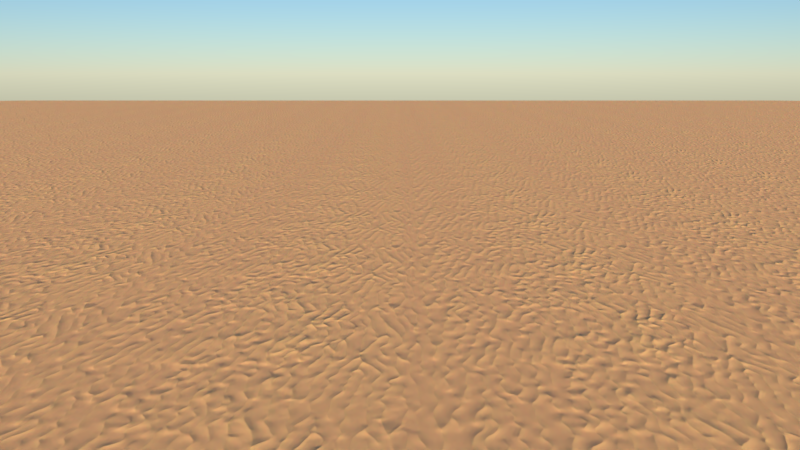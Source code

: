 # Source: sky_scene.blend  (saved by Blender 3.0.42; exported with 4.5.12 LTS)
import bpy
from mathutils import Matrix  # noqa: F401  (used for matrix-valued properties, if any)

bpy.ops.wm.read_factory_settings(use_empty=True)
scene = bpy.context.scene
scene.name = 'Scene'

# ---- collections
col_desert = bpy.data.collections.new('desert'); scene.collection.children.link(col_desert)

# ---- images (referenced by path relative to the original .blend; pixels are not part of the script)
import os
ASSET_DIR = os.environ.get("B2B_ASSET_DIR", "")  # directory of the original .blend (textures are referenced by path, not embedded)
HERE = os.path.dirname(os.path.abspath(__file__))  # packed textures are extracted next to this script under _unpacked/

def load_image(name, relpath, width, height, colorspace="sRGB"):
    """Load a texture the original file referenced (path relative to the .blend, or extracted next to this script)."""
    p = next((c for c in (os.path.join(HERE, relpath), os.path.join(ASSET_DIR, relpath)) if relpath and os.path.exists(c)), "")
    if p:
        img = bpy.data.images.load(p, check_existing=True)
        img.name = name
    else:  # same state as the original file: an image datablock whose file is absent (Cycles renders it pink)
        img = bpy.data.images.new(name, width, height)
        img.source = "FILE"
        img.filepath = "//" + (relpath or name)
    img.colorspace_settings.name = colorspace
    return img
img_sand_jpg = load_image('sand.jpg', '_unpacked/sand.946ae81d.jpg', 1024, 1024, 'sRGB')

# ---- materials (node trees are filled in below, after node groups)
mat_sand = bpy.data.materials.new('sand')
mat_sand.displacement_method = 'BOTH'
mat_sand.alpha_threshold = 0.0
mat_sand.roughness = 0.5

# ---- node groups
ng_vector_scale = bpy.data.node_groups.new('vector scale', 'ShaderNodeTree')
_s = ng_vector_scale.interface.new_socket(name='Vector', in_out='OUTPUT', socket_type='NodeSocketVector')
_s.min_value = 0.0
_s.max_value = 0.0
_s = ng_vector_scale.interface.new_socket(name='Vector', in_out='INPUT', socket_type='NodeSocketVector')
_s.min_value = -1e+04
_s.max_value = 1e+04
_s = ng_vector_scale.interface.new_socket(name='Value', in_out='INPUT', socket_type='NodeSocketFloat')
_s.default_value = 0.5
_s.min_value = -1e+04
_s.max_value = 1e+04
_N = ng_vector_scale.nodes; _L = ng_vector_scale.links
n0 = _N.new('ShaderNodeSeparateXYZ'); n0.name = 'Separate XYZ'; n0.location = (-249, -55)
n1 = _N.new('ShaderNodeMath'); n1.name = 'Math.005'; n1.location = (-246, 132)
n1.operation = 'DIVIDE'
n1.inputs[0].default_value = 1.0
n1.inputs[2].default_value = 0.0
n2 = _N.new('ShaderNodeMath'); n2.name = 'Math.002'; n2.location = (86, 138)
n2.operation = 'MULTIPLY'
n2.inputs[2].default_value = 0.0
n3 = _N.new('ShaderNodeMath'); n3.name = 'Math.003'; n3.location = (95, 16)
n3.operation = 'MULTIPLY'
n3.inputs[2].default_value = 0.0
n4 = _N.new('ShaderNodeMath'); n4.name = 'Math.004'; n4.location = (99, -138)
n4.operation = 'MULTIPLY'
n4.inputs[2].default_value = 0.0
n5 = _N.new('ShaderNodeCombineXYZ'); n5.name = 'Combine XYZ'; n5.location = (249, -32)
n6 = _N.new('NodeGroupInput'); n6.name = 'Group Input'; n6.location = (-449, 0)
n7 = _N.new('NodeGroupOutput'); n7.name = 'Group Output'; n7.location = (449, 0)
_L.new(n5.outputs[0], n7.inputs[0])
_L.new(n6.outputs[0], n0.inputs[0])
_L.new(n0.outputs[0], n2.inputs[0])
_L.new(n0.outputs[1], n3.inputs[0])
_L.new(n0.outputs[2], n4.inputs[0])
_L.new(n2.outputs[0], n5.inputs[0])
_L.new(n3.outputs[0], n5.inputs[1])
_L.new(n4.outputs[0], n5.inputs[2])
_L.new(n1.outputs[0], n2.inputs[1])
_L.new(n1.outputs[0], n3.inputs[1])
_L.new(n1.outputs[0], n4.inputs[1])
_L.new(n6.outputs[1], n1.inputs[1])
n7.is_active_output = True

# ---- material node trees
mat_sand.use_nodes = True; mat_sand.node_tree.nodes.clear()
_N = mat_sand.node_tree.nodes; _L = mat_sand.node_tree.links
n0 = _N.new('ShaderNodeOutputMaterial'); n0.name = 'Material Output'; n0.location = (1130, 300)
n1 = _N.new('ShaderNodeBsdfPrincipled'); n1.name = 'Principled BSDF'; n1.location = (880, 317)
n1.width = 150
n1.subsurface_method = 'BURLEY'
n1.inputs[3].default_value = 1.45
n1.inputs[9].default_value = (1.0, 1.0, 1.0)
n1.inputs[27].default_value = (0.0, 0.0, 0.0, 1.0)
n1.inputs[28].default_value = 1.0
n2 = _N.new('ShaderNodeTexVoronoi'); n2.name = 'Voronoi Texture'; n2.location = (-469, 274)
n2.inputs[2].default_value = 2000.0
n3 = _N.new('ShaderNodeMath'); n3.name = 'Math.001'; n3.location = (-239, 175)
n3.operation = 'MULTIPLY'
n3.inputs[1].default_value = 0.1
n3.inputs[2].default_value = 0.0
n4 = _N.new('ShaderNodeValToRGB'); n4.name = 'ColorRamp'; n4.location = (105, 323)
while len(n4.color_ramp.elements) > 1: n4.color_ramp.elements.remove(n4.color_ramp.elements[-1])
n4.color_ramp.elements[0].position = 0.06364; n4.color_ramp.elements[0].color = (0.801, 0.4896, 0.2977, 1.0)
_e = n4.color_ramp.elements.new(1.0); _e.color = (0.9041, 0.6356, 0.3168, 1.0)
n5 = _N.new('ShaderNodeNewGeometry'); n5.name = 'Geometry'; n5.location = (-1480, -28)
n6 = _N.new('ShaderNodeValue'); n6.name = 'SCALE'; n6.location = (-1556, 120)
n6.label = 'scale'
n6.outputs[0].default_value = 2.0
n7 = _N.new('ShaderNodeTexImage'); n7.name = 'Image Texture'; n7.location = (-190, -20)
n7.width = 140
n7.image = img_sand_jpg
n7.projection = 'BOX'
n7.projection_blend = 0.1
n8 = _N.new('ShaderNodeMapping'); n8.name = 'Mapping'; n8.location = (-555, -73)
n8.vector_type = 'TEXTURE'
n8.inputs[3].default_value = (2.0, 2.0, 2.0)
n9 = _N.new('ShaderNodeMath'); n9.name = 'Math'; n9.location = (209, -55)
n9.inputs[2].default_value = 0.0
n10 = _N.new('NodeReroute'); n10.name = 'Reroute'; n10.location = (-1336, 80)
n10.width = 16
n10.socket_idname = 'NodeSocketFloat'
n11 = _N.new('ShaderNodeMath'); n11.name = 'Math.006'; n11.location = (429, -83)
n11.operation = 'MULTIPLY'
n11.inputs[2].default_value = 0.0
n12 = _N.new('ShaderNodeMath'); n12.name = 'Math.007'; n12.location = (692, 42)
n12.operation = 'MULTIPLY'
n12.inputs[1].default_value = 0.08
n12.inputs[2].default_value = 0.0
n13 = _N.new('ShaderNodeBump'); n13.name = 'Bump'; n13.location = (655, -142)
n13.inputs[0].default_value = 0.4591
n13.inputs[1].default_value = 0.1
n13.inputs[2].default_value = 1.0
n14 = _N.new('ShaderNodeValToRGB'); n14.name = 'ColorRamp.001'; n14.location = (-216, 380)
while len(n14.color_ramp.elements) > 1: n14.color_ramp.elements.remove(n14.color_ramp.elements[-1])
n14.color_ramp.elements[0].position = 0.004545; n14.color_ramp.elements[0].color = (0.8084, 0.8084, 0.8084, 1.0)
_e = n14.color_ramp.elements.new(0.1091); _e.color = (0.9819, 0.9819, 0.9819, 1.0)
n15 = _N.new('ShaderNodeMix'); n15.name = 'Mix'; n15.location = (535, 352)
n15.data_type = 'RGBA'
n15.blend_type = 'MULTIPLY'
n15.inputs[0].default_value = 0.7
n16 = _N.new('ShaderNodeGroup'); n16.name = 'vector scale'; n16.location = (-990, 128)
n16.label = 'vector scale'
n16.node_tree = ng_vector_scale
_L.new(n1.outputs[0], n0.inputs[0])
_L.new(n7.outputs[0], n9.inputs[0])
_L.new(n7.outputs[0], n4.inputs[0])
_L.new(n4.outputs[0], n15.inputs[6])
_L.new(n14.outputs[0], n1.inputs[2])
_L.new(n9.outputs[0], n11.inputs[0])
_L.new(n3.outputs[0], n9.inputs[1])
_L.new(n8.outputs[0], n7.inputs[0])
_L.new(n16.outputs[0], n2.inputs[0])
_L.new(n5.outputs[0], n16.inputs[0])
_L.new(n16.outputs[0], n8.inputs[0])
_L.new(n6.outputs[0], n10.inputs[0])
_L.new(n10.outputs[0], n16.inputs[1])
_L.new(n11.outputs[0], n13.inputs[3])
_L.new(n10.outputs[0], n11.inputs[1])
_L.new(n11.outputs[0], n12.inputs[0])
_L.new(n15.outputs[2], n1.inputs[0])
_L.new(n13.outputs[0], n1.inputs[5])
_L.new(n2.outputs[1], n15.inputs[7])
_L.new(n2.outputs[1], n3.inputs[0])
_L.new(n2.outputs[1], n14.inputs[0])
n0.is_active_output = True

# ---- world
world_world = bpy.data.worlds.new('World'); scene.world = world_world
world_world.use_nodes = True; world_world.node_tree.nodes.clear()
_N = world_world.node_tree.nodes; _L = world_world.node_tree.links
n0 = _N.new('ShaderNodeOutputWorld'); n0.name = 'World Output'; n0.location = (300, 300)
n1 = _N.new('ShaderNodeBackground'); n1.name = 'Background'; n1.location = (10, 300)
n1.inputs[1].default_value = 0.1
n2 = _N.new('ShaderNodeTexSky'); n2.name = 'Sky Texture'; n2.location = (-190, 260)
n2.sun_size = 0.008727
n2.sun_intensity = 0.8
n2.dust_density = 0.0
n2.ozone_density = 5.0
_L.new(n1.outputs[0], n0.inputs[0])
_L.new(n2.outputs[0], n1.inputs[0])
n0.is_active_output = True
world_world.color = (0.05088, 0.05088, 0.05088)
world_world.use_sun_shadow = False
world_world.sun_shadow_jitter_overblur = 0.0
world_world.cycles.sampling_method = 'MANUAL'

# ---- cameras
cam_camera = bpy.data.cameras.new('Camera')
cam_camera.clip_end = 100.0
cam_camera.lens = 35.0
cam_camera.sensor_width = 32.0
cam_camera.sensor_height = 18.0
cam_camera.ortho_scale = 7.314
cam_camera.dof.focus_distance = 0.0

# ---- meshes
me_circle = bpy.data.meshes.new('Circle')
me_circle.from_pydata([(0.0, 1.0, 0.0), (-0.1951, 0.9808, 0.0), (-0.3827, 0.9239, 0.0), (-0.5556, 0.8315, 0.0), (-0.7071, 0.7071, 0.0), (-0.8315, 0.5556, 0.0), (-0.9239, 0.3827, 0.0), (-0.9808, 0.1951, 0.0), (-1.0, -4.371e-08, 0.0), (-0.9808, -0.1951, 0.0), (-0.9239, -0.3827, 0.0), (-0.8315, -0.5556, 0.0), (-0.7071, -0.7071, 0.0), (-0.5556, -0.8315, 0.0), (-0.3827, -0.9239, 0.0), (-0.1951, -0.9808, 0.0), (8.742e-08, -1.0, 0.0), (0.1951, -0.9808, 0.0), (0.3827, -0.9239, 0.0), (0.5556, -0.8315, 0.0), (0.7071, -0.7071, 0.0), (0.8315, -0.5556, 0.0), (0.9239, -0.3827, 0.0), (0.9808, -0.1951, 0.0), (1.0, 1.192e-08, 0.0), (0.9808, 0.1951, 0.0), (0.9239, 0.3827, 0.0), (0.8315, 0.5556, 0.0), (0.7071, 0.7071, 0.0), (0.5556, 0.8315, 0.0), (0.3827, 0.9239, 0.0), (0.1951, 0.9808, 0.0)], [], [(1, 2, 3, 4, 5, 6, 7, 8, 9, 10, 11, 12, 13, 14, 15, 16, 17, 18, 19, 20, 21, 22, 23, 24, 25, 26, 27, 28, 29, 30, 31, 0)])
_uv = me_circle.uv_layers.new(name='UVMap')
_uv.uv.foreach_set('vector', [0.0, 0.0, 0.0, 0.0, 0.0, 0.0, 0.0, 0.0, 0.0, 0.0, 0.0, 0.0, 0.0, 0.0, 0.0, 0.0, 0.0, 0.0, 0.0, 0.0, 0.0, 0.0, 0.0, 0.0, 0.0, 0.0, 0.0, 0.0, 0.0, 0.0, 0.0, 0.0, 0.0, 0.0, 0.0, 0.0, 0.0, 0.0, 0.0, 0.0, 0.0, 0.0, 0.0, 0.0, 0.0, 0.0, 0.0, 0.0, 0.0, 0.0, 0.0, 0.0, 0.0, 0.0, 0.0, 0.0, 0.0, 0.0, 0.0, 0.0, 0.0, 0.0, 0.0, 0.0])
_uv = me_circle.uv_layers.new(name='automap')
_uv.uv.foreach_set('vector', [-1.451, 10.31, -3.327, 9.739, -5.056, 8.815, -6.571, 7.571, -7.815, 6.056, -8.739, 4.327, -9.308, 2.451, -9.5, 0.5, -9.308, -1.451, -8.739, -3.327, -7.815, -5.056, -6.571, -6.571, -5.056, -7.815, -3.327, -8.739, -1.451, -9.308, 0.5, -9.5, 2.451, -9.308, 4.327, -8.739, 6.056, -7.815, 7.571, -6.571, 8.815, -5.056, 9.739, -3.327, 10.31, -1.451, 10.5, 0.5, 10.31, 2.451, 9.739, 4.327, 8.815, 6.056, 7.571, 7.571, 6.056, 8.815, 4.327, 9.739, 2.451, 10.31, 0.5, 10.5])
_uv.active_render = True
me_circle.materials.append(mat_sand)
me_circle.use_remesh_fix_poles = True
me_circle.use_remesh_preserve_attributes = False
me_circle.auto_texspace = False
me_circle.update()

# ---- objects
ob_empty = bpy.data.objects.new('Empty', None)
ob_camera = bpy.data.objects.new('Camera', cam_camera)
ob_desert = bpy.data.objects.new('desert', me_circle)

# ---- transforms, parenting, visibility, modifiers, constraints
ob_empty.location = (0.0, 0.0, 1.1)
ob_empty.empty_image_offset = (0.0, 0.0)
ob_empty.lineart.crease_threshold = 0.0
ob_camera.location = (0.0, 11.0, 3.0)
ob_camera.lock_rotations_4d = False
ob_camera.empty_display_type = 'ARROWS'
ob_camera.color = (0.0, 0.0, 0.0, 0.0)
ob_camera.display_type = 'WIRE'
ob_camera.lineart.crease_threshold = 0.0
_c = ob_camera.constraints.new('TRACK_TO'); _c.name = 'Track To'
_c.target = ob_empty
ob_desert.location = (0.0, 0.0, 0.0)
ob_desert.scale = (100.0, 100.0, 1.0)

# ---- collection membership
col_desert.objects.link(ob_empty)
col_desert.objects.link(ob_camera)
col_desert.objects.link(ob_desert)

# ---- scene / render settings (as saved in the file)
scene.camera = ob_camera
scene.frame_start = 1; scene.frame_end = 250; scene.frame_set(1)
scene.render.engine = 'CYCLES'
scene.render.resolution_percentage = 50
scene.render.dither_intensity = 0.0
scene.cycles.samples = 128
scene.cycles.sampling_pattern = 'TABULATED_SOBOL'
scene.cycles.light_sampling_threshold = 0.0
scene.cycles.use_adaptive_sampling = False
scene.cycles.use_light_tree = False
scene.cycles.blur_glossy = 0.0
scene.cycles.sample_clamp_indirect = 0.0
scene.view_settings.view_transform = 'Standard'
bpy.context.view_layer.update()
